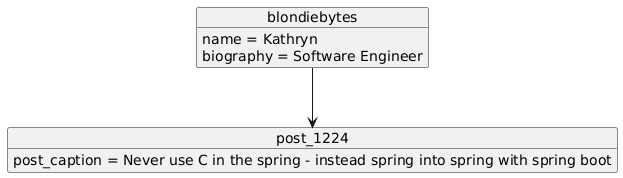

The diagram above was rendered by PlantUML. Its source (embedded in the PNG):
@startuml
object blondiebytes
blondiebytes : name = Kathryn
blondiebytes : biography = Software Engineer
object post_1224
post_1224 : post_caption = Never use C in the spring - instead spring into spring with spring boot
blondiebytes-down->post_1224
@enduml